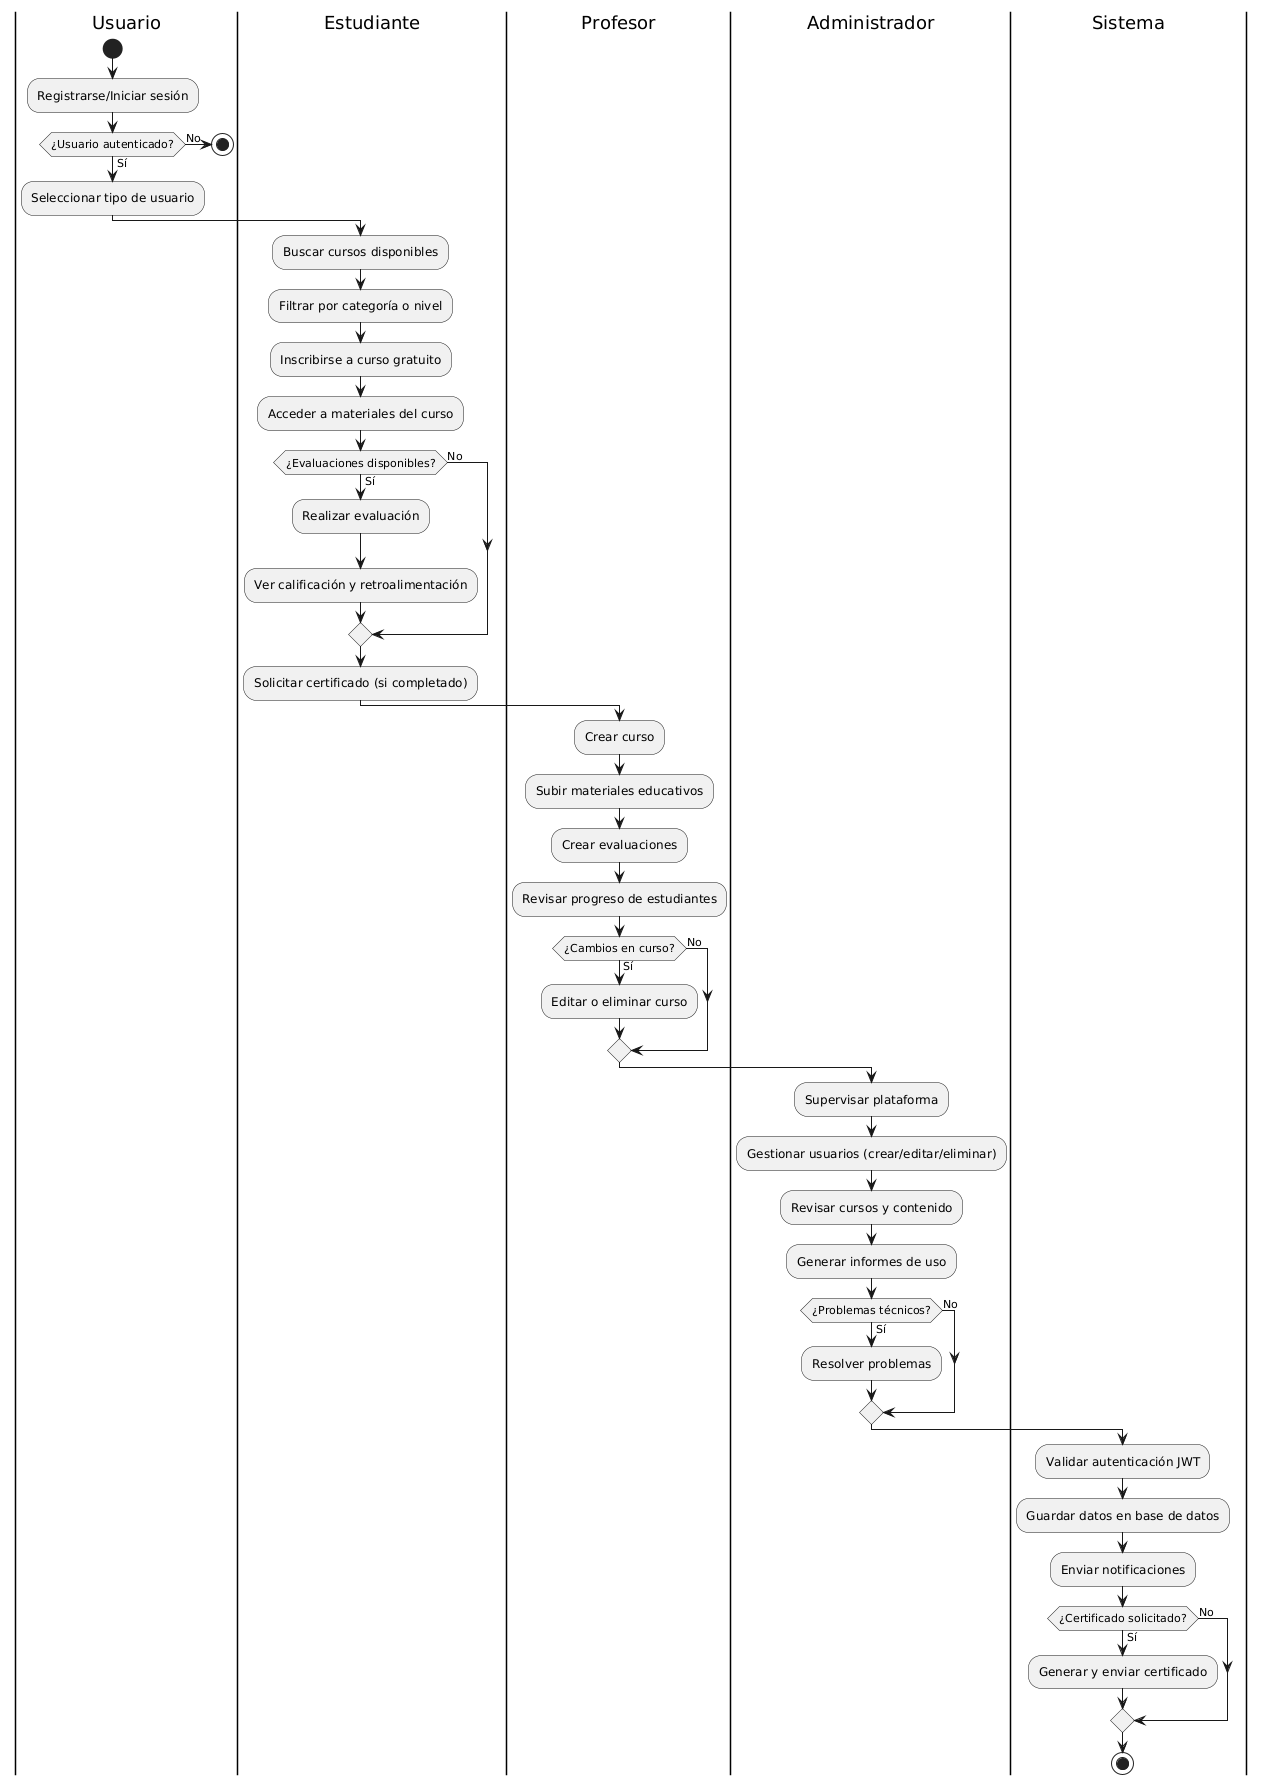

The diagram above was rendered by PlantUML. Its source (embedded in the PNG):
@startuml
|Usuario|
start
:Registrarse/Iniciar sesión;
if (¿Usuario autenticado?) then (Sí)
  :Seleccionar tipo de usuario;
else (No)
  stop
endif

|Estudiante|
:Buscar cursos disponibles;
:Filtrar por categoría o nivel;
:Inscribirse a curso gratuito;
:Acceder a materiales del curso;
if (¿Evaluaciones disponibles?) then (Sí)
  :Realizar evaluación;
  :Ver calificación y retroalimentación;
else (No)
endif
:Solicitar certificado (si completado);

|Profesor|
:Crear curso;
:Subir materiales educativos;
:Crear evaluaciones;
:Revisar progreso de estudiantes;
if (¿Cambios en curso?) then (Sí)
  :Editar o eliminar curso;
else (No)
endif

|Administrador|
:Supervisar plataforma;
:Gestionar usuarios (crear/editar/eliminar);
:Revisar cursos y contenido;
:Generar informes de uso;
if (¿Problemas técnicos?) then (Sí)
  :Resolver problemas;
else (No)
endif

|Sistema|
:Validar autenticación JWT;
:Guardar datos en base de datos;
:Enviar notificaciones;
if (¿Certificado solicitado?) then (Sí)
  :Generar y enviar certificado;
else (No)
endif

stop
@enduml